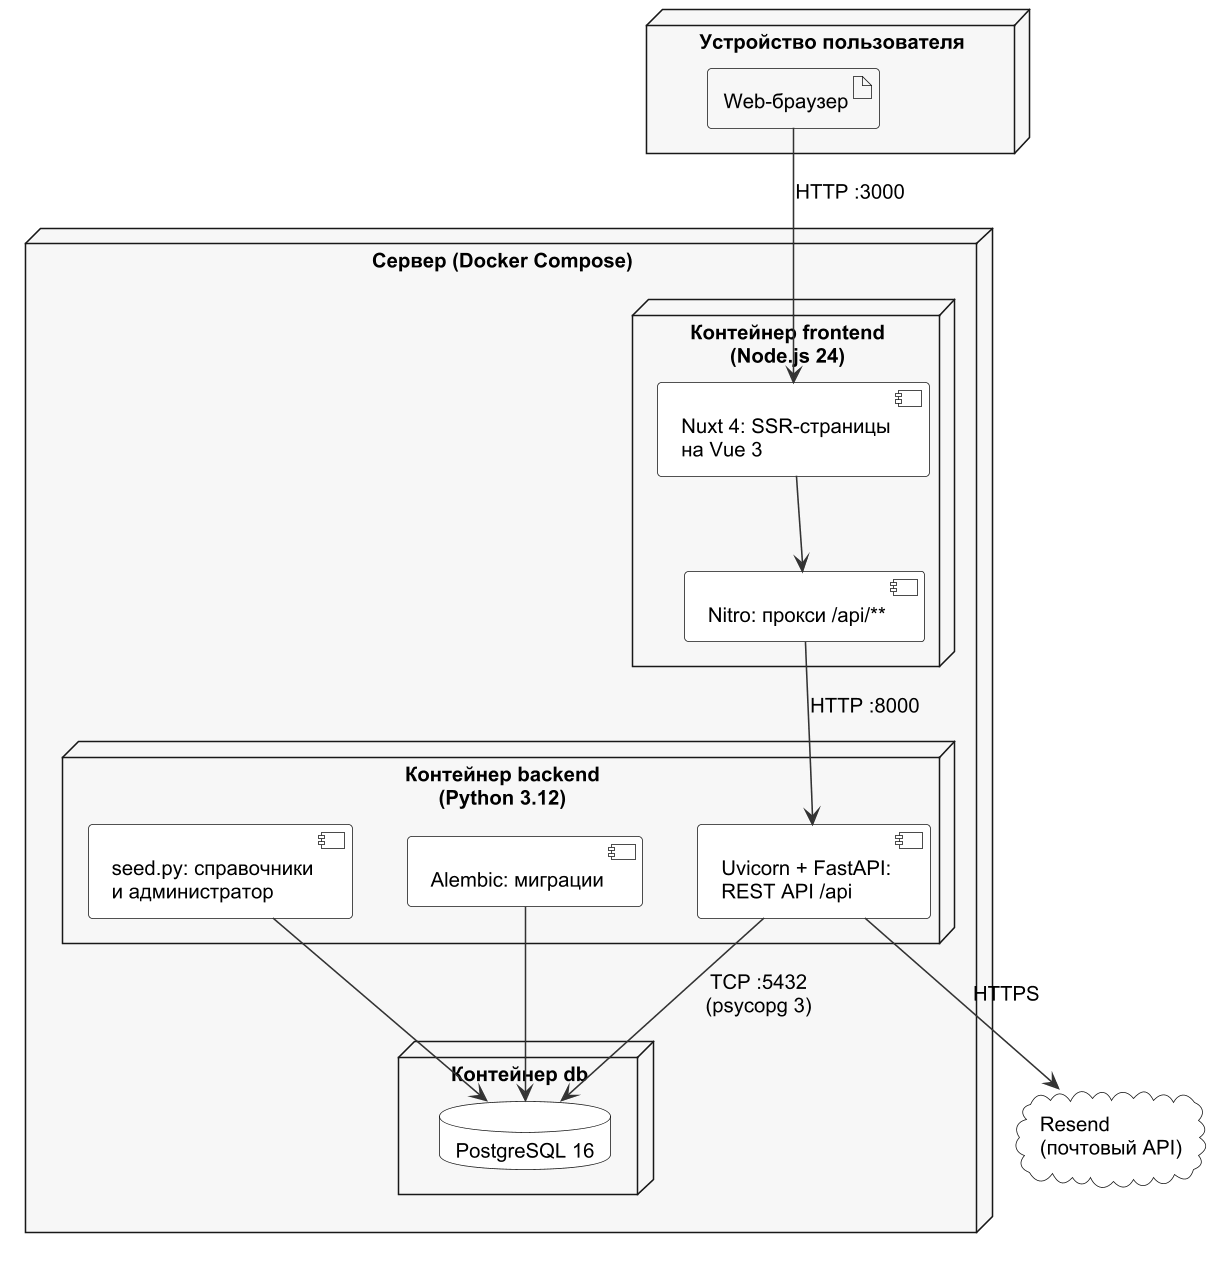

The diagram above was rendered by PlantUML. Its source (embedded in the PNG):
@startuml
!include _style.iuml
node "Устройство пользователя" as client {
  artifact "Web-браузер" as browser
}
node "Сервер (Docker Compose)" as host {
  node "Контейнер frontend\n(Node.js 24)" as fe {
    component "Nuxt 4: SSR-страницы\nна Vue 3" as nuxt
    component "Nitro: прокси /api/**" as proxy
  }
  node "Контейнер backend\n(Python 3.12)" as be {
    component "Uvicorn + FastAPI:\nREST API /api" as api
    component "Alembic: миграции" as alembic
    component "seed.py: справочники\nи администратор" as seed
  }
  node "Контейнер db" as dbn {
    database "PostgreSQL 16" as pg
  }
}
cloud "Resend\n(почтовый API)" as resend
browser --> nuxt : HTTP :3000
nuxt --> proxy
proxy --> api : HTTP :8000
api --> pg : TCP :5432\n(psycopg 3)
alembic --> pg
seed --> pg
api --> resend : HTTPS
@enduml